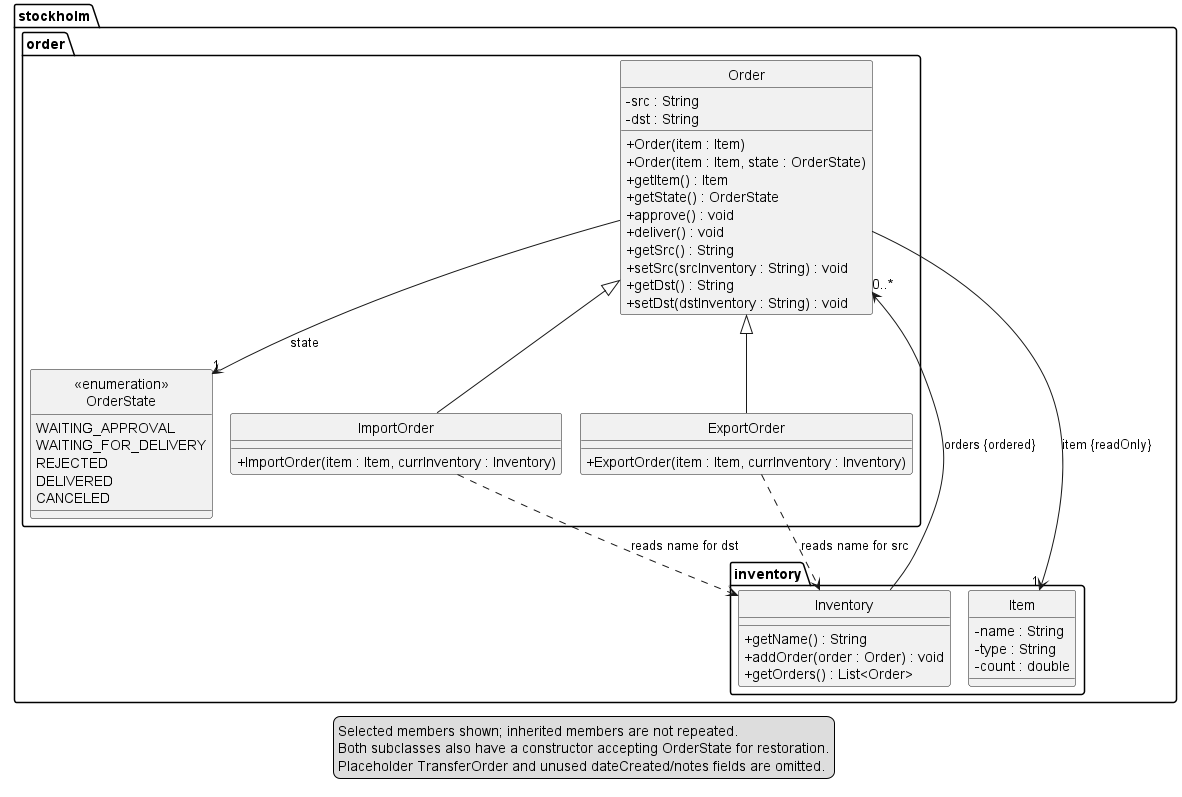

The diagram above was rendered by PlantUML. Its source (embedded in the PNG):
@startuml
!pragma layout smetana
hide circle
skinparam classAttributeIconSize 0

package "stockholm.order" {
    class Order {
        - src : String
        - dst : String
        + Order(item : Item)
        + Order(item : Item, state : OrderState)
        + getItem() : Item
        + getState() : OrderState
        + approve() : void
        + deliver() : void
        + getSrc() : String
        + setSrc(srcInventory : String) : void
        + getDst() : String
        + setDst(dstInventory : String) : void
    }

    class ImportOrder {
        + ImportOrder(item : Item, currInventory : Inventory)
    }

    class ExportOrder {
        + ExportOrder(item : Item, currInventory : Inventory)
    }

    enum "<<enumeration>>\nOrderState" as OrderState {
        WAITING_APPROVAL
        WAITING_FOR_DELIVERY
        REJECTED
        DELIVERED
        CANCELED
    }
}

package "stockholm.inventory" {
    class Inventory {
        + getName() : String
        + addOrder(order : Order) : void
        + getOrders() : List<Order>
    }

    class Item {
        - name : String
        - type : String
        - count : double
    }
}

Order <|-- ImportOrder
Order <|-- ExportOrder
Order --> "1" Item : item {readOnly}
Order --> "1" OrderState : state
Inventory --> "0..*" Order : orders {ordered}
ImportOrder ..> Inventory : reads name for dst
ExportOrder ..> Inventory : reads name for src

legend bottom
    Selected members shown; inherited members are not repeated.
    Both subclasses also have a constructor accepting OrderState for restoration.
    Placeholder TransferOrder and unused dateCreated/notes fields are omitted.
endlegend
@enduml